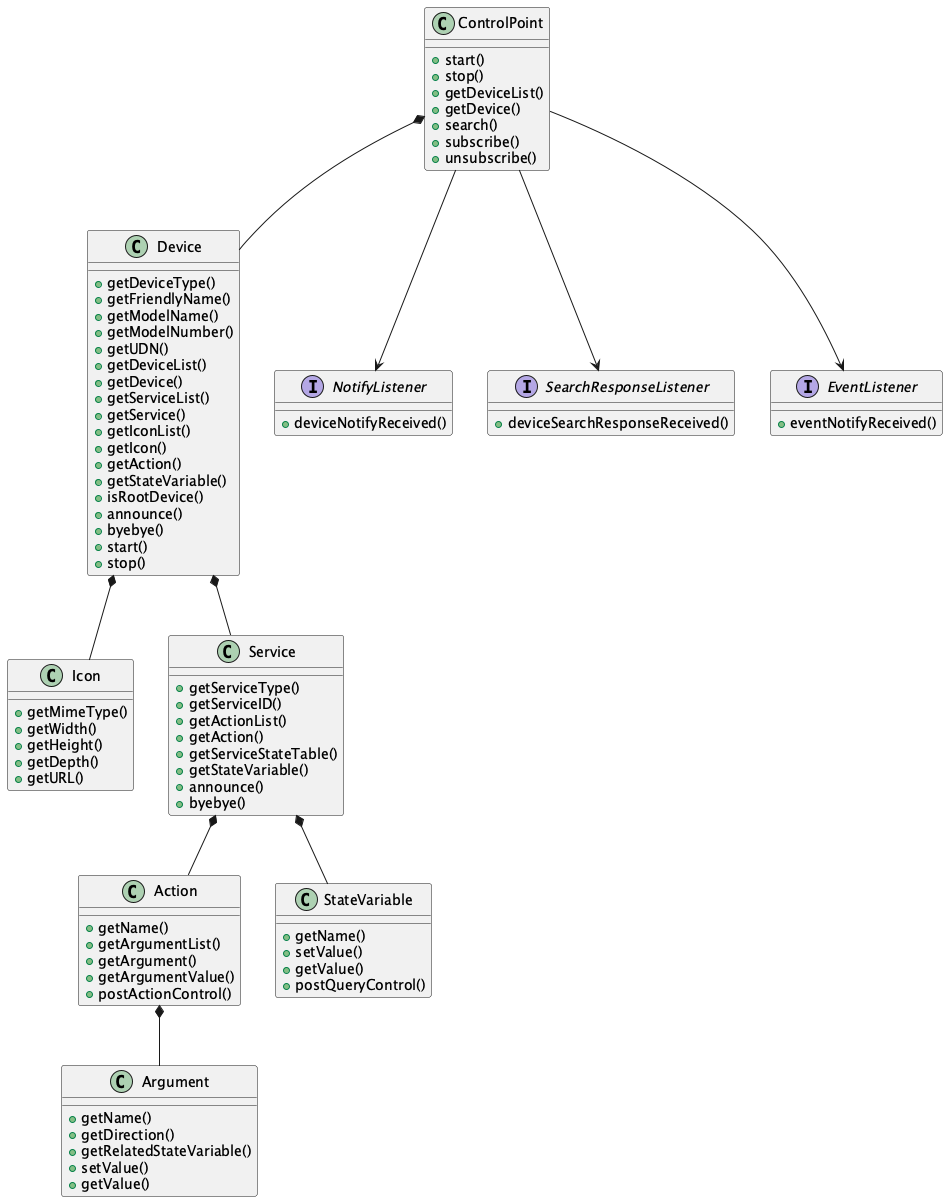

The diagram above was rendered by PlantUML. Its source (embedded in the PNG):
@startuml
ControlPoint *-- Device
Device *-- Icon
Device *-- Service
Service *-- Action
Action *-- Argument
Service *-- StateVariable

ControlPoint --> NotifyListener
ControlPoint --> SearchResponseListener
ControlPoint --> EventListener

class ControlPoint {
+start()
+stop()
+getDeviceList()
+getDevice()
+search()
+subscribe()
+unsubscribe()    
}

class Device {
+getDeviceType()
+getFriendlyName()
+getModelName()
+getModelNumber()
+getUDN()
+getDeviceList()
+getDevice()
+getServiceList()
+getService()
+getIconList()
+getIcon()
+getAction()
+getStateVariable()
+isRootDevice()
+announce()
+byebye()    
+start()
+stop()
}

class Service {
+getServiceType()
+getServiceID()
+getActionList()
+getAction()
+getServiceStateTable()
+getStateVariable()
+announce()
+byebye()
}

class Action {
+getName()
+getArgumentList()
+getArgument()
+getArgumentValue()
+postActionControl()
}

class Icon {
+getMimeType()
+getWidth()
+getHeight()
+getDepth()
+getURL()
}

class StateVariable {
+getName()
+setValue()
+getValue()
+postQueryControl()
}

class Argument {
+getName()
+getDirection()
+getRelatedStateVariable()
+setValue()
+getValue()
}

interface NotifyListener {
+deviceNotifyReceived()
}

interface SearchResponseListener {
+deviceSearchResponseReceived()
}

interface EventListener {
+eventNotifyReceived()
}

@enduml